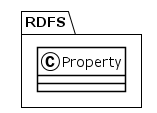

The diagram above was rendered by PlantUML. Its source (embedded in the PNG):
@startuml
!theme plain
package RDFS {
class Property {
}
}
@enduml